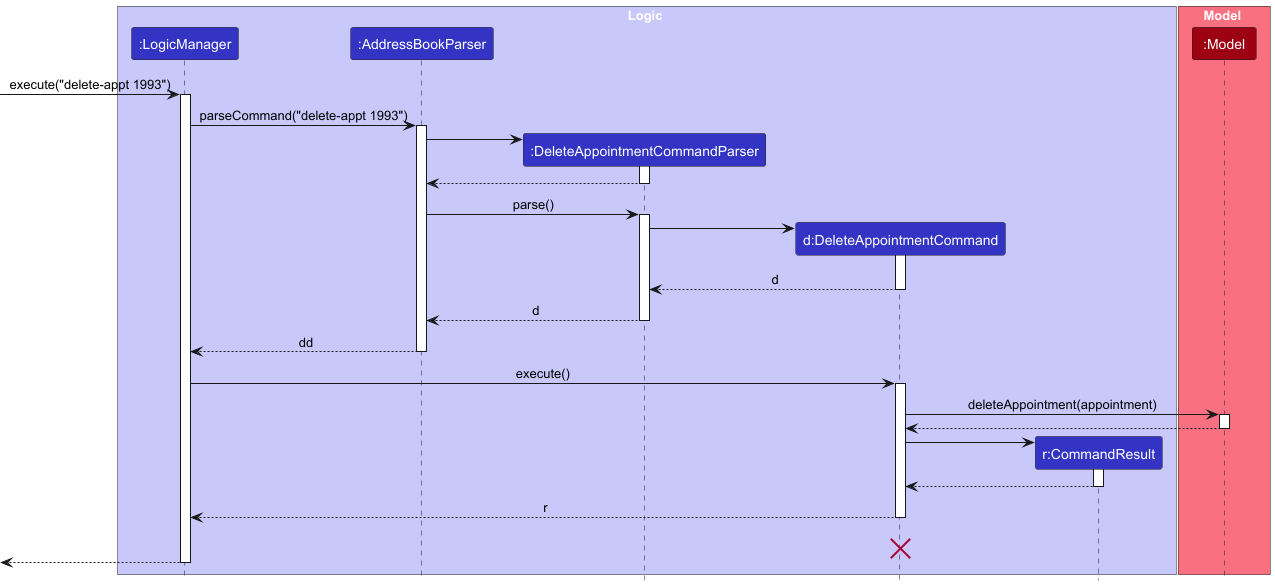

The diagram above was rendered by PlantUML. Its source (embedded in the PNG):
@startuml
!include style.puml
skinparam ArrowFontStyle plain

box Logic LOGIC_COLOR_T1
participant ":LogicManager" as LogicManager LOGIC_COLOR
participant ":AddressBookParser" as AddressBookParser LOGIC_COLOR
participant ":DeleteAppointmentCommandParser" as DeleteAppointmentCommandParser LOGIC_COLOR
participant "d:DeleteAppointmentCommand" as DeleteAppointmentCommand LOGIC_COLOR
participant "r:CommandResult" as CommandResult LOGIC_COLOR
end box

box Model MODEL_COLOR_T1
participant ":Model" as Model MODEL_COLOR
end box
[-> LogicManager : execute("delete-appt 1993")
activate LogicManager

LogicManager -> AddressBookParser : parseCommand("delete-appt 1993")
activate AddressBookParser

create DeleteAppointmentCommandParser
AddressBookParser -> DeleteAppointmentCommandParser
activate DeleteAppointmentCommandParser

DeleteAppointmentCommandParser --> AddressBookParser
deactivate DeleteAppointmentCommandParser

AddressBookParser -> DeleteAppointmentCommandParser : parse()
activate DeleteAppointmentCommandParser

create DeleteAppointmentCommand
DeleteAppointmentCommandParser -> DeleteAppointmentCommand
activate DeleteAppointmentCommand

DeleteAppointmentCommand --> DeleteAppointmentCommandParser : d
deactivate DeleteAppointmentCommand

DeleteAppointmentCommandParser --> AddressBookParser : d
deactivate DeleteAppointmentCommandParser

AddressBookParser --> LogicManager : dd
deactivate AddressBookParser

LogicManager -> DeleteAppointmentCommand : execute()
activate DeleteAppointmentCommand

DeleteAppointmentCommand -> Model : deleteAppointment(appointment)
activate Model

Model --> DeleteAppointmentCommand
deactivate Model

create CommandResult
DeleteAppointmentCommand -> CommandResult
activate CommandResult

CommandResult --> DeleteAppointmentCommand
deactivate CommandResult

DeleteAppointmentCommand --> LogicManager : r
deactivate DeleteAppointmentCommand
DeleteAppointmentCommand -[hidden]-> LogicManager : r
destroy DeleteAppointmentCommand

[<--LogicManager
deactivate LogicManager
@enduml